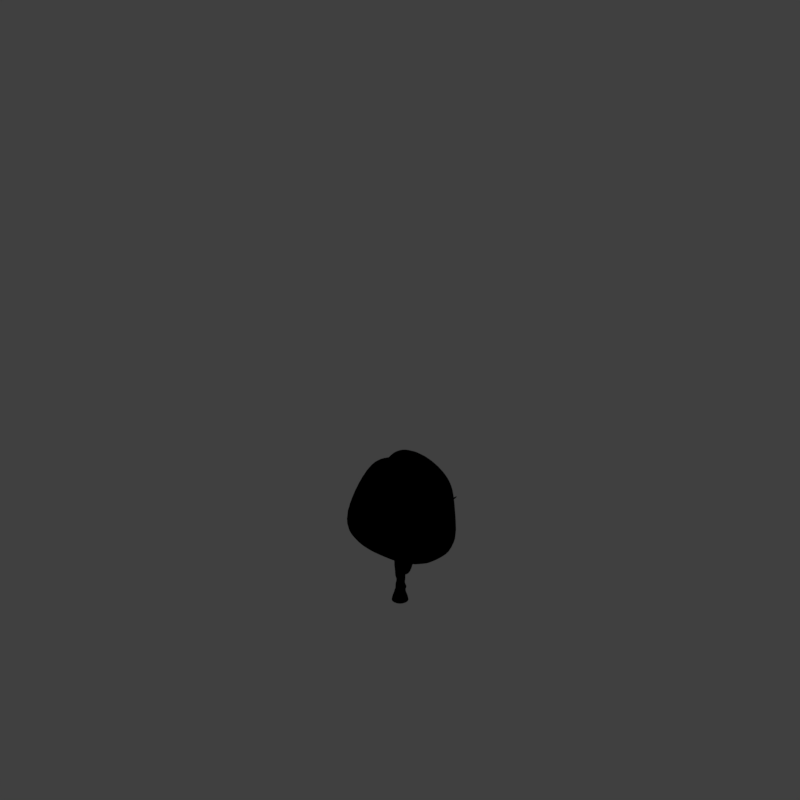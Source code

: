 # Source: twp_V001.blend  (saved by Blender 2.79.0; exported with 4.5.12 LTS)
import bpy
from mathutils import Matrix  # noqa: F401  (used for matrix-valued properties, if any)

bpy.ops.wm.read_factory_settings(use_empty=True)
scene = bpy.context.scene
scene.name = 'Scene'

# ---- collections
col_collection_1 = bpy.data.collections.new('Collection 1'); scene.collection.children.link(col_collection_1)
col_collection_11 = bpy.data.collections.new('Collection 11'); scene.collection.children.link(col_collection_11)
col_collection_11.hide_render = True
col_collection_11.hide_viewport = True

# ---- materials (node trees are filled in below, after node groups)
mat_material_001 = bpy.data.materials.new('Material.001')
mat_material_001.alpha_threshold = 0.0
mat_material_001.use_transparent_shadow = False
mat_material_001.diffuse_color = (0.04201, 0.38, 0.1497, 1.0)
mat_material_001.specular_color = (0.3368, 0.5395, 0.4044)
mat_material_001.roughness = 0.5
mat_material_001.specular_intensity = 0.794
mat_bark_001 = bpy.data.materials.new('Bark.001')
mat_bark_001.alpha_threshold = 0.0
mat_bark_001.use_transparent_shadow = False
mat_bark_001.diffuse_color = (0.1788, 0.1656, 0.2406, 1.0)
mat_bark_001.specular_color = (0.3694, 0.4471, 0.6038)
mat_bark_001.roughness = 0.5
mat_bark_001.specular_intensity = 0.2031
mat_bark_001.line_color = (0.0, 0.0, 0.0, 1.0)
mat_guide = bpy.data.materials.new('guide')
mat_guide.alpha_threshold = 0.0
mat_guide.use_transparent_shadow = False
mat_guide.diffuse_color = (1.0, 0.0, 0.004819, 1.0)
mat_guide.roughness = 0.5

# ---- material node trees

# ---- world
world_world = bpy.data.worlds.new('World'); scene.world = world_world
world_world.color = (0.05088, 0.05088, 0.05088)
world_world.use_sun_shadow = False
world_world.sun_shadow_jitter_overblur = 0.0
world_world.cycles.sampling_method = 'MANUAL'
world_world.light_settings.distance = 0.0

# ---- cameras
cam_camera = bpy.data.cameras.new('Camera')
cam_camera.type = 'ORTHO'
cam_camera.sensor_fit = 'HORIZONTAL'
cam_camera.clip_start = 220.0
cam_camera.clip_end = 340.0
cam_camera.lens = 35.0
cam_camera.sensor_width = 1.0
cam_camera.sensor_height = 18.0
cam_camera.ortho_scale = 33.94
cam_camera.shift_x = -8.625e-05
cam_camera.shift_y = 0.25
cam_camera.dof.focus_distance = 0.0
cam_camera.dof.aperture_fstop = 128.0
cam_camera.dof.aperture_blades = 6

# ---- lights
light_lightdome = bpy.data.lights.new('LightDome', 'SUN')
light_lightdome.transmission_factor = 0.0
light_lightdome.angle = 0.1993
light_lightdome.energy = 0.1
light_lightdome.shadow_buffer_clip_start = 0.5
light_lightdome.shadow_soft_size = 0.1
light_lightdome.shadow_cascade_max_distance = 1000.0
light_fillerlight = bpy.data.lights.new('FillerLight', 'SUN')
light_fillerlight.transmission_factor = 0.0
light_fillerlight.angle = 0.9273
light_fillerlight.energy = 0.5
light_fillerlight.shadow_buffer_clip_start = 0.5
light_fillerlight.shadow_soft_size = 0.5
light_fillerlight.shadow_cascade_max_distance = 1000.0
light_mainlight = bpy.data.lights.new('MainLight', 'SUN')
light_mainlight.transmission_factor = 0.0
light_mainlight.angle = 0.9273
light_mainlight.energy = 1.3
light_mainlight.shadow_buffer_clip_start = 0.5
light_mainlight.shadow_soft_size = 0.5
light_mainlight.shadow_cascade_max_distance = 1000.0

# ---- meshes
me_roundcube_002 = bpy.data.meshes.new('Roundcube.002')
me_roundcube_002.from_pydata([(0.649, 0.7427, -0.6984), (0.3299, 0.7924, -0.7795), (0.0318, 0.8708, -0.7702), (-0.3417, 0.7646, -0.7427), (0.7607, 0.8176, -0.3828), (0.409, 0.9817, -0.4309), (-0.001431, 0.9203, -0.4095), (-0.3604, 0.898, -0.4663), (0.6187, 0.6722, 0.189), (0.3579, 0.8867, 0.1112), (0.005581, 0.8719, 0.08555), (-0.2937, 0.733, 0.1072), (0.4217, 0.4803, 0.4664), (0.2696, 0.5557, 0.4443), (0.02912, 0.6368, 0.5337), (-0.1939, 0.3855, 0.4959), (-0.59, 0.6511, -0.7081), (-0.6604, 0.3209, -0.7308), (-0.6892, 0.01895, -0.7457), (-0.6303, -0.3165, -0.7863), (-0.6537, 0.7111, -0.4287), (-0.7062, 0.2727, -0.3367), (-0.729, 0.01551, -0.3538), (-0.7081, -0.2338, -0.3856), (-0.4182, 0.44, 0.1877), (-0.4202, 0.2078, 0.2015), (-0.4937, 0.02676, 0.1273), (-0.5168, -0.1925, 0.01214), (-0.2545, 0.2906, 0.497), (-0.2652, 0.171, 0.5299), (-0.311, 0.03155, 0.5056), (-0.3523, -0.1486, 0.3598), (-0.7065, -0.6959, -0.7312), (-0.1075, -0.9396, -0.8799), (-0.1306, -1.022, -0.8297), (0.28, -1.033, -0.862), (-0.5102, -0.5318, -0.3349), (-0.2901, -0.8323, -0.4044), (0.004845, -0.9864, -0.4017), (0.3226, -0.9382, -0.3832), (-0.4148, -0.4481, -0.01605), (-0.2364, -0.6541, -0.01983), (-0.003481, -0.7503, -0.01281), (0.289, -0.7867, -0.009115), (-0.3456, -0.4377, 0.2803), (-0.2219, -0.6463, 0.339), (-0.01091, -0.6597, 0.3152), (0.2987, -0.7985, 0.3109), (0.6339, -0.7663, -0.7601), (0.6618, -0.3437, -0.7856), (0.7503, 0.02261, -0.7439), (0.706, 0.3405, -0.7256), (0.6449, -0.683, -0.3371), (0.9362, -0.3253, -0.3947), (0.946, 0.02231, -0.3502), (0.9187, 0.3662, -0.3503), (0.6159, -0.6731, -0.01374), (0.8863, -0.3296, 0.01572), (0.8808, 0.03827, 0.1294), (0.7826, 0.393, 0.2072), (0.5808, -0.7115, 0.3004), (0.7439, -0.3125, 0.36), (0.6757, 0.07436, 0.4934), (0.5465, 0.3974, 0.5761), (0.2903, -0.5066, -0.9921), (-0.01125, -0.4214, -0.9982), (-0.2678, -0.513, -0.9501), (0.3519, -0.006919, -0.9434), (-7.482e-05, 0.0008377, -0.9981), (-0.3452, -0.007173, -0.9436), (0.3949, 0.4228, -0.9435), (-0.007279, 0.3909, -0.9353), (-0.3683, 0.3996, -0.9805), (0.31, 0.2339, 0.5003), (0.1819, 0.333, 0.5751), (-0.02578, 0.2901, 0.6302), (-0.05186, 0.4151, 0.5112), (-0.1944, 0.1495, 0.5937), (0.3631, 0.2645, 0.5962), (0.2077, 0.2492, 0.6933), (-0.01854, 0.1588, 0.7547), (-0.1235, 0.1387, 0.6731), (-0.1824, 0.1299, 0.6231), (0.4607, 0.05916, 0.7158), (0.1961, 0.004668, 0.9142), (2.103e-05, 0.0001577, 0.9993), (-0.1207, 0.002951, 0.9155), (-0.2171, 0.03798, 0.6962), (0.4938, -0.254, 0.6718), (0.1847, -0.2048, 0.8733), (-4.213e-05, -0.1434, 0.935), (-0.1161, -0.1285, 0.8735), (-0.2289, -0.1129, 0.6586), (0.4151, -0.5587, 0.5425), (0.2124, -0.5272, 0.6737), (-0.004354, -0.3987, 0.7042), (-0.14, -0.3992, 0.647), (-0.2793, -0.3277, 0.5626)], [], [(0, 1, 5, 4), (1, 2, 6, 5), (2, 3, 7, 6), (3, 16, 20, 7), (4, 5, 9, 8), (5, 6, 10, 9), (6, 7, 11, 10), (7, 20, 24, 11), (8, 9, 13, 12), (9, 10, 14, 13), (10, 11, 15, 14), (11, 24, 28, 15), (12, 13, 74, 73), (13, 14, 75, 74), (14, 15, 76, 75), (15, 28, 77, 76), (16, 17, 21, 20), (17, 18, 22, 21), (18, 19, 23, 22), (19, 32, 36, 23), (20, 21, 25, 24), (21, 22, 26, 25), (22, 23, 27, 26), (23, 36, 40, 27), (24, 25, 29, 28), (25, 26, 30, 29), (26, 27, 31, 30), (27, 40, 44, 31), (28, 29, 82, 77), (29, 30, 87, 82), (30, 31, 92, 87), (31, 44, 97, 92), (32, 33, 37, 36), (33, 34, 38, 37), (34, 35, 39, 38), (35, 48, 52, 39), (36, 37, 41, 40), (37, 38, 42, 41), (38, 39, 43, 42), (39, 52, 56, 43), (40, 41, 45, 44), (41, 42, 46, 45), (42, 43, 47, 46), (43, 56, 60, 47), (44, 45, 96, 97), (45, 46, 95, 96), (46, 47, 94, 95), (47, 60, 93, 94), (48, 49, 53, 52), (49, 50, 54, 53), (50, 51, 55, 54), (51, 0, 4, 55), (52, 53, 57, 56), (53, 54, 58, 57), (54, 55, 59, 58), (55, 4, 8, 59), (56, 57, 61, 60), (57, 58, 62, 61), (58, 59, 63, 62), (59, 8, 12, 63), (60, 61, 88, 93), (61, 62, 83, 88), (62, 63, 78, 83), (63, 12, 73, 78), (48, 35, 64, 49), (35, 34, 65, 64), (34, 33, 66, 65), (33, 32, 19, 66), (49, 64, 67, 50), (64, 65, 68, 67), (65, 66, 69, 68), (66, 19, 18, 69), (50, 67, 70, 51), (67, 68, 71, 70), (68, 69, 72, 71), (69, 18, 17, 72), (51, 70, 1, 0), (70, 71, 2, 1), (71, 72, 3, 2), (72, 17, 16, 3), (73, 74, 79, 78), (74, 75, 80, 79), (75, 76, 81, 80), (76, 77, 82, 81), (78, 79, 84, 83), (79, 80, 85, 84), (80, 81, 86, 85), (81, 82, 87, 86), (83, 84, 89, 88), (84, 85, 90, 89), (85, 86, 91, 90), (86, 87, 92, 91), (88, 89, 94, 93), (89, 90, 95, 94), (90, 91, 96, 95), (91, 92, 97, 96)])
me_roundcube_002.polygons.foreach_set('use_smooth', [True] * 96)
me_roundcube_002.materials.append(mat_material_001)
me_roundcube_002.use_remesh_preserve_volume = False
me_roundcube_002.use_remesh_preserve_attributes = False
me_roundcube_002.use_mirror_vertex_groups = False
me_roundcube_002.update()
me_roundcube = bpy.data.meshes.new('Roundcube')
me_roundcube.from_pydata([(0.649, 0.7427, -0.6984), (0.3299, 0.7924, -0.7795), (0.0318, 0.8708, -0.7702), (-0.3417, 0.7646, -0.7427), (0.7607, 0.8176, -0.3828), (0.409, 0.9817, -0.4309), (-0.001431, 0.9203, -0.4095), (-0.3604, 0.898, -0.4663), (0.6187, 0.6722, 0.189), (0.3579, 0.8867, 0.1112), (0.005581, 0.8719, 0.08555), (-0.2937, 0.733, 0.1072), (0.4217, 0.4803, 0.4664), (0.2696, 0.5557, 0.4443), (0.02912, 0.6368, 0.5337), (-0.1939, 0.3855, 0.4959), (-0.59, 0.6511, -0.7081), (-0.6604, 0.3209, -0.7308), (-0.6892, 0.01895, -0.7457), (-0.6303, -0.3165, -0.7863), (-0.6537, 0.7111, -0.4287), (-0.7062, 0.2727, -0.3367), (-0.729, 0.01551, -0.3538), (-0.7081, -0.2338, -0.3856), (-0.4182, 0.44, 0.1877), (-0.4202, 0.2078, 0.2015), (-0.4937, 0.02676, 0.1273), (-0.5168, -0.1925, 0.01214), (-0.2545, 0.2906, 0.497), (-0.2652, 0.171, 0.5299), (-0.311, 0.03155, 0.5056), (-0.3523, -0.1486, 0.3598), (-0.7065, -0.6959, -0.7312), (-0.1075, -0.9396, -0.8799), (-0.1306, -1.022, -0.8297), (0.28, -1.033, -0.862), (-0.5102, -0.5318, -0.3349), (-0.2901, -0.8323, -0.4044), (0.004845, -0.9864, -0.4017), (0.3226, -0.9382, -0.3832), (-0.4148, -0.4481, -0.01605), (-0.2364, -0.6541, -0.01983), (-0.003481, -0.7503, -0.01281), (0.289, -0.7867, -0.009115), (-0.3456, -0.4377, 0.2803), (-0.2219, -0.6463, 0.339), (-0.01091, -0.6597, 0.3152), (0.2987, -0.7985, 0.3109), (0.6339, -0.7663, -0.7601), (0.6618, -0.3437, -0.7856), (0.7503, 0.02261, -0.7439), (0.706, 0.3405, -0.7256), (0.6449, -0.683, -0.3371), (0.9362, -0.3253, -0.3947), (0.946, 0.02231, -0.3502), (0.9187, 0.3662, -0.3503), (0.6159, -0.6731, -0.01374), (0.8863, -0.3296, 0.01572), (0.8808, 0.03827, 0.1294), (0.7826, 0.393, 0.2072), (0.5808, -0.7115, 0.3004), (0.7439, -0.3125, 0.36), (0.6757, 0.07436, 0.4934), (0.5465, 0.3974, 0.5761), (0.2903, -0.5066, -0.9921), (-0.01125, -0.4214, -0.9982), (-0.2678, -0.513, -0.9501), (0.3519, -0.006919, -0.9434), (-7.482e-05, 0.0008377, -0.9981), (-0.3452, -0.007173, -0.9436), (0.3949, 0.4228, -0.9435), (-0.007279, 0.3909, -0.9353), (-0.3683, 0.3996, -0.9805), (0.31, 0.2339, 0.5003), (0.1819, 0.333, 0.5751), (-0.02578, 0.2901, 0.6302), (-0.05186, 0.4151, 0.5112), (-0.1944, 0.1495, 0.5937), (0.3631, 0.2645, 0.5962), (0.2077, 0.2492, 0.6933), (-0.01854, 0.1588, 0.7547), (-0.1235, 0.1387, 0.6731), (-0.1824, 0.1299, 0.6231), (0.4607, 0.05916, 0.7158), (0.1961, 0.004668, 0.9142), (2.103e-05, 0.0001577, 0.9993), (-0.1207, 0.002951, 0.9155), (-0.2171, 0.03798, 0.6962), (0.4938, -0.254, 0.6718), (0.1847, -0.2048, 0.8733), (-4.213e-05, -0.1434, 0.935), (-0.1161, -0.1285, 0.8735), (-0.2289, -0.1129, 0.6586), (0.4151, -0.5587, 0.5425), (0.2124, -0.5272, 0.6737), (-0.004354, -0.3987, 0.7042), (-0.14, -0.3992, 0.647), (-0.2793, -0.3277, 0.5626)], [], [(0, 1, 5, 4), (1, 2, 6, 5), (2, 3, 7, 6), (3, 16, 20, 7), (4, 5, 9, 8), (5, 6, 10, 9), (6, 7, 11, 10), (7, 20, 24, 11), (8, 9, 13, 12), (9, 10, 14, 13), (10, 11, 15, 14), (11, 24, 28, 15), (12, 13, 74, 73), (13, 14, 75, 74), (14, 15, 76, 75), (15, 28, 77, 76), (16, 17, 21, 20), (17, 18, 22, 21), (18, 19, 23, 22), (19, 32, 36, 23), (20, 21, 25, 24), (21, 22, 26, 25), (22, 23, 27, 26), (23, 36, 40, 27), (24, 25, 29, 28), (25, 26, 30, 29), (26, 27, 31, 30), (27, 40, 44, 31), (28, 29, 82, 77), (29, 30, 87, 82), (30, 31, 92, 87), (31, 44, 97, 92), (32, 33, 37, 36), (33, 34, 38, 37), (34, 35, 39, 38), (35, 48, 52, 39), (36, 37, 41, 40), (37, 38, 42, 41), (38, 39, 43, 42), (39, 52, 56, 43), (40, 41, 45, 44), (41, 42, 46, 45), (42, 43, 47, 46), (43, 56, 60, 47), (44, 45, 96, 97), (45, 46, 95, 96), (46, 47, 94, 95), (47, 60, 93, 94), (48, 49, 53, 52), (49, 50, 54, 53), (50, 51, 55, 54), (51, 0, 4, 55), (52, 53, 57, 56), (53, 54, 58, 57), (54, 55, 59, 58), (55, 4, 8, 59), (56, 57, 61, 60), (57, 58, 62, 61), (58, 59, 63, 62), (59, 8, 12, 63), (60, 61, 88, 93), (61, 62, 83, 88), (62, 63, 78, 83), (63, 12, 73, 78), (48, 35, 64, 49), (35, 34, 65, 64), (34, 33, 66, 65), (33, 32, 19, 66), (49, 64, 67, 50), (64, 65, 68, 67), (65, 66, 69, 68), (66, 19, 18, 69), (50, 67, 70, 51), (67, 68, 71, 70), (68, 69, 72, 71), (69, 18, 17, 72), (51, 70, 1, 0), (70, 71, 2, 1), (71, 72, 3, 2), (72, 17, 16, 3), (73, 74, 79, 78), (74, 75, 80, 79), (75, 76, 81, 80), (76, 77, 82, 81), (78, 79, 84, 83), (79, 80, 85, 84), (80, 81, 86, 85), (81, 82, 87, 86), (83, 84, 89, 88), (84, 85, 90, 89), (85, 86, 91, 90), (86, 87, 92, 91), (88, 89, 94, 93), (89, 90, 95, 94), (90, 91, 96, 95), (91, 92, 97, 96)])
me_roundcube.use_remesh_preserve_volume = False
me_roundcube.use_remesh_preserve_attributes = False
me_roundcube.use_mirror_vertex_groups = False
me_roundcube.update()
me_cube_002 = bpy.data.meshes.new('Cube.002')
me_cube_002.from_pydata([(-0.229, -0.6215, -0.1239), (-0.2296, 0.3212, -0.1341), (0.7033, -0.6169, -0.04538), (0.7069, 0.3184, -0.05066), (-0.271, -0.1648, 1.608), (-0.2709, 0.1648, 1.608), (0.05745, 0.1645, 1.628), (0.05745, -0.1645, 1.628), (-0.3004, -0.1385, 3.02), (-0.3004, 0.1385, 3.02), (-0.09582, 0.1365, 3.145), (-0.09582, -0.1365, 3.145), (-0.8126, -0.1186, 4.4), (-0.8126, 0.1186, 4.4), (-0.6863, 0.1255, 4.562), (-0.6863, -0.1255, 4.562), (0.03321, 0.1333, 2.984), (0.03321, -0.1333, 2.984), (-0.2375, -0.1429, 2.842), (-0.2375, 0.1429, 2.842), (0.2097, 0.1369, 3.584), (0.2097, -0.1369, 3.584), (0.3753, 0.1375, 3.467), (0.3753, -0.1375, 3.467), (-1.204, -0.06458, 4.754), (-1.204, 0.06458, 4.754), (-1.126, 0.04616, 4.836), (-1.126, -0.04616, 4.836), (-0.8372, -0.1058, 4.68), (-0.943, -0.1033, 4.513), (-0.943, 0.1033, 4.513), (-0.8372, 0.1058, 4.68), (-0.3307, 0.1396, 5.013), (-0.3307, -0.1396, 5.013), (-0.4535, 0.1325, 5.107), (-0.4535, -0.1325, 5.107), (-0.1795, 0.1382, 5.747), (-0.1795, -0.1382, 5.747), (-0.3284, 0.1337, 5.772), (-0.3284, -0.1337, 5.772), (-0.606, -0.1324, 4.82), (-0.7394, -0.1185, 4.935), (-0.7394, 0.1185, 4.935), (-0.606, 0.1324, 4.82), (-1.97, -0.07994, 5.622), (-1.97, 0.07994, 5.622), (-1.848, 0.07656, 5.72), (-1.848, -0.07656, 5.72), (-0.3011, 0.2561, 0.6346), (0.2033, 0.2611, 0.6865), (0.2038, -0.2527, 0.7004), (-0.3053, -0.2498, 0.6442), (0.08465, 0.1324, 3.041), (0.08465, -0.1324, 3.041), (-0.0936, -0.1196, 3.223), (-0.0936, 0.1196, 3.223)], [], [(3, 2, 0, 1), (53, 52, 22, 23), (49, 48, 5, 6), (50, 49, 6, 7), (48, 51, 4, 5), (51, 50, 7, 4), (9, 8, 12, 13), (19, 18, 8, 9), (18, 17, 11, 8), (16, 19, 9, 10), (29, 28, 27, 24), (8, 11, 15, 12), (10, 9, 13, 14), (11, 10, 14, 15), (6, 5, 19, 16), (4, 7, 17, 18), (5, 4, 18, 19), (7, 6, 16, 17), (23, 22, 20, 21), (54, 53, 23, 21), (52, 55, 20, 22), (55, 54, 21, 20), (27, 26, 46, 47), (31, 30, 25, 26), (28, 31, 26, 27), (30, 29, 24, 25), (13, 12, 29, 30), (41, 40, 33, 35), (14, 13, 30, 31), (12, 15, 28, 29), (34, 35, 39, 38), (42, 41, 35, 34), (40, 43, 32, 33), (43, 42, 34, 32), (37, 36, 38, 39), (32, 34, 38, 36), (35, 33, 37, 39), (33, 32, 36, 37), (14, 31, 42, 43), (15, 14, 43, 40), (31, 28, 41, 42), (28, 15, 40, 41), (46, 45, 44, 47), (25, 24, 44, 45), (24, 27, 47, 44), (26, 25, 45, 46), (0, 2, 50, 51), (1, 0, 51, 48), (2, 3, 49, 50), (3, 1, 48, 49), (10, 11, 54, 55), (16, 10, 55, 52), (11, 17, 53, 54), (17, 16, 52, 53)])
me_cube_002.polygons.foreach_set('use_smooth', [True] * 54)
_uv = me_cube_002.uv_layers.new(name='UVMap')
_uv.uv.foreach_set('vector', [0.09639, 0.2268, 0.06652, 0.2451, 0.1297, 0.2519, 0.1611, 0.2344, 0.1242, 0.5025, 0.1295, 0.5011, 0.1077, 0.5321, 0.1012, 0.5336, 0.1308, 0.2922, 0.1611, 0.2951, 0.1533, 0.3771, 0.1373, 0.3763, 0.1159, 0.2998, 0.1308, 0.2922, 0.1373, 0.3763, 0.1294, 0.3795, 0.1611, 0.2951, 0.1459, 0.3025, 0.1452, 0.3803, 0.1533, 0.3771, 0.1459, 0.3025, 0.1159, 0.2998, 0.1294, 0.3795, 0.1452, 0.3803, 0.152, 0.4996, 0.1462, 0.5011, 0.1848, 0.6231, 0.1889, 0.6226, 0.1476, 0.4828, 0.1416, 0.4845, 0.1462, 0.5011, 0.152, 0.4996, 0.1416, 0.4845, 0.129, 0.496, 0.1354, 0.5066, 0.1462, 0.5011, 0.1341, 0.4946, 0.1476, 0.4828, 0.152, 0.4996, 0.1397, 0.5054, 0.195, 0.634, 0.1889, 0.6415, 0.2168, 0.6542, 0.2166, 0.6554, 0.1462, 0.5011, 0.1354, 0.5066, 0.1821, 0.6341, 0.1848, 0.6231, 0.1397, 0.5054, 0.152, 0.4996, 0.1889, 0.6226, 0.1865, 0.6336, 0.1354, 0.5066, 0.1397, 0.5054, 0.1865, 0.6336, 0.1821, 0.6341, 0.1373, 0.3763, 0.1533, 0.3771, 0.1476, 0.4828, 0.1341, 0.4946, 0.1452, 0.3803, 0.1294, 0.3795, 0.129, 0.496, 0.1416, 0.4845, 0.1533, 0.3771, 0.1452, 0.3803, 0.1416, 0.4845, 0.1476, 0.4828, 0.1294, 0.3795, 0.1373, 0.3763, 0.1341, 0.4946, 0.129, 0.496, 0.1012, 0.5336, 0.1077, 0.5321, 0.1145, 0.5379, 0.1079, 0.5394, 0.1306, 0.5123, 0.1242, 0.5025, 0.1012, 0.5336, 0.1079, 0.5394, 0.1295, 0.5011, 0.1353, 0.5111, 0.1145, 0.5379, 0.1077, 0.5321, 0.1353, 0.5111, 0.1306, 0.5123, 0.1079, 0.5394, 0.1145, 0.5379, 0.2168, 0.6542, 0.2161, 0.6543, 0.268, 0.73, 0.2656, 0.73, 0.1915, 0.6412, 0.1983, 0.6337, 0.2163, 0.6555, 0.2161, 0.6543, 0.1889, 0.6415, 0.1915, 0.6412, 0.2161, 0.6543, 0.2168, 0.6542, 0.1983, 0.6337, 0.195, 0.634, 0.2166, 0.6554, 0.2163, 0.6555, 0.1889, 0.6226, 0.1848, 0.6231, 0.195, 0.634, 0.1983, 0.6337, 0.1774, 0.6633, 0.1743, 0.6597, 0.1528, 0.6765, 0.1548, 0.6791, 0.1865, 0.6336, 0.1889, 0.6226, 0.1983, 0.6337, 0.1915, 0.6412, 0.1848, 0.6231, 0.1821, 0.6341, 0.1889, 0.6415, 0.195, 0.634, 0.1603, 0.6788, 0.1548, 0.6791, 0.1432, 0.7359, 0.1502, 0.7359, 0.1826, 0.6629, 0.1774, 0.6633, 0.1548, 0.6791, 0.1603, 0.6788, 0.1743, 0.6597, 0.1792, 0.6593, 0.1593, 0.6761, 0.1528, 0.6765, 0.1792, 0.6593, 0.1826, 0.6629, 0.1603, 0.6788, 0.1593, 0.6761, 0.1394, 0.735, 0.1462, 0.735, 0.1502, 0.7359, 0.1432, 0.7359, 0.1593, 0.6761, 0.1603, 0.6788, 0.1502, 0.7359, 0.1462, 0.735, 0.1548, 0.6791, 0.1528, 0.6765, 0.1394, 0.735, 0.1432, 0.7359, 0.1528, 0.6765, 0.1593, 0.6761, 0.1462, 0.735, 0.1394, 0.735, 0.1865, 0.6336, 0.1915, 0.6412, 0.1826, 0.6629, 0.1792, 0.6593, 0.1821, 0.6341, 0.1865, 0.6336, 0.1792, 0.6593, 0.1743, 0.6597, 0.1915, 0.6412, 0.1889, 0.6415, 0.1774, 0.6633, 0.1826, 0.6629, 0.1889, 0.6415, 0.1821, 0.6341, 0.1743, 0.6597, 0.1774, 0.6633, 0.268, 0.73, 0.2711, 0.727, 0.2687, 0.727, 0.2656, 0.73, 0.2163, 0.6555, 0.2166, 0.6554, 0.2687, 0.727, 0.2711, 0.727, 0.2166, 0.6554, 0.2168, 0.6542, 0.2656, 0.73, 0.2687, 0.727, 0.2161, 0.6543, 0.2163, 0.6555, 0.2711, 0.727, 0.268, 0.73, 0.1297, 0.2519, 0.06652, 0.2451, 0.1159, 0.2998, 0.1459, 0.3025, 0.1611, 0.2344, 0.1297, 0.2519, 0.1459, 0.3025, 0.1611, 0.2951, 0.06652, 0.2451, 0.09639, 0.2268, 0.1308, 0.2922, 0.1159, 0.2998, 0.09639, 0.2268, 0.1611, 0.2344, 0.1611, 0.2951, 0.1308, 0.2922, 0.1397, 0.5054, 0.1354, 0.5066, 0.1306, 0.5123, 0.1353, 0.5111, 0.1341, 0.4946, 0.1397, 0.5054, 0.1353, 0.5111, 0.1295, 0.5011, 0.1354, 0.5066, 0.129, 0.496, 0.1242, 0.5025, 0.1306, 0.5123, 0.129, 0.496, 0.1341, 0.4946, 0.1295, 0.5011, 0.1242, 0.5025])
me_cube_002.materials.append(mat_bark_001)
me_cube_002.use_remesh_preserve_volume = False
me_cube_002.use_remesh_preserve_attributes = False
me_cube_002.use_mirror_vertex_groups = False
me_cube_002.update()
me_cube_003 = bpy.data.meshes.new('Cube.003')
me_cube_003.from_pydata([(-0.5004, -0.5026, -0.07573), (-0.5197, 0.4868, -0.05743), (0.4789, -0.5281, 0.03968), (0.4597, 0.4867, 0.1421), (-0.2589, -0.2307, 1.187), (-0.3057, 0.1824, 1.174), (0.1013, 0.2272, 1.224), (0.1458, -0.1804, 1.237), (-0.04258, 0.2076, 2.153), (0.008052, -0.1348, 2.198), (-0.3226, -0.2304, 2.023), (-0.416, 0.1518, 1.995), (-2.937, -0.2078, 5.538), (-3.008, 0.1311, 5.498), (-2.619, -0.1281, 5.657), (-2.69, 0.2123, 5.618), (-2.225, 0.2406, 4.493), (-2.551, 0.1407, 4.307), (-2.48, -0.231, 4.356), (-2.145, -0.1503, 4.546), (-1.534, -0.2329, 3.186), (-1.594, 0.1387, 3.118), (-1.257, -0.148, 3.45), (-1.322, 0.2403, 3.378), (-0.1377, -0.129, 2.453), (-0.3992, 0.1811, 2.276), (-0.3059, -0.2241, 2.338), (-0.1886, 0.2102, 2.394), (0.178, -0.0848, -0.6212), (0.1625, 0.8931, -0.5508), (1.111, 0.8644, -0.4433), (1.132, -0.09328, -0.4594), (-0.7003, -0.2621, 2.142), (-0.7517, -0.06127, 2.111), (-0.7279, -0.03653, 2.323), (-0.6701, -0.2341, 2.351)], [], [(3, 2, 31, 30), (3, 1, 5, 6), (2, 3, 6, 7), (1, 0, 4, 5), (0, 2, 7, 4), (7, 6, 8, 9), (6, 5, 11, 8), (4, 7, 9, 10), (5, 4, 10, 11), (18, 19, 14, 12), (19, 16, 15, 14), (17, 18, 12, 13), (12, 14, 15, 13), (21, 20, 18, 17), (22, 23, 16, 19), (20, 22, 19, 18), (16, 17, 13, 15), (25, 26, 20, 21), (27, 25, 21, 23), (26, 24, 22, 20), (23, 21, 17, 16), (8, 11, 25, 27), (10, 9, 24, 26), (25, 11, 33, 34), (24, 27, 23, 22), (9, 8, 27, 24), (30, 31, 28, 29), (0, 1, 29, 28), (2, 0, 28, 31), (1, 3, 30, 29), (33, 32, 35, 34), (26, 25, 34, 35), (11, 10, 32, 33), (10, 26, 35, 32)])
me_cube_003.polygons.foreach_set('use_smooth', [True] * 34)
_uv = me_cube_003.uv_layers.new(name='UVMap')
_uv.uv.foreach_set('vector', [0.4004, 0.1675, 0.3413, 0.1552, 0.3953, 0.09385, 0.4534, 0.1075, 0.4004, 0.1675, 0.3552, 0.2005, 0.367, 0.283, 0.3801, 0.2772, 0.3413, 0.1552, 0.4004, 0.1675, 0.3801, 0.2772, 0.3676, 0.2748, 0.3552, 0.2005, 0.2969, 0.1893, 0.3545, 0.2806, 0.367, 0.283, 0.2969, 0.1893, 0.3413, 0.1552, 0.3676, 0.2748, 0.3545, 0.2806, 0.3676, 0.2748, 0.3801, 0.2772, 0.3896, 0.3646, 0.3814, 0.3654, 0.3801, 0.2772, 0.367, 0.283, 0.3749, 0.3651, 0.3896, 0.3646, 0.3545, 0.2806, 0.3676, 0.2748, 0.3814, 0.3654, 0.3676, 0.365, 0.367, 0.283, 0.3545, 0.2806, 0.3676, 0.365, 0.3749, 0.3651, 0.2912, 0.6568, 0.303, 0.6596, 0.2988, 0.7733, 0.2868, 0.772, 0.303, 0.6596, 0.3131, 0.6585, 0.3089, 0.772, 0.2988, 0.7733, 0.3012, 0.6557, 0.2912, 0.6568, 0.2868, 0.772, 0.2969, 0.7707, 0.2868, 0.772, 0.2988, 0.7733, 0.3089, 0.772, 0.2969, 0.7707, 0.3313, 0.5177, 0.3211, 0.5187, 0.2912, 0.6568, 0.3012, 0.6557, 0.3326, 0.5244, 0.3428, 0.5233, 0.3131, 0.6585, 0.303, 0.6596, 0.3211, 0.5187, 0.3326, 0.5244, 0.303, 0.6596, 0.2912, 0.6568, 0.3131, 0.6585, 0.3012, 0.6557, 0.2969, 0.7707, 0.3089, 0.772, 0.3795, 0.3875, 0.3732, 0.3874, 0.3211, 0.5187, 0.3313, 0.5177, 0.3866, 0.3892, 0.3795, 0.3875, 0.3313, 0.5177, 0.3428, 0.5233, 0.3732, 0.3874, 0.3785, 0.3901, 0.3326, 0.5244, 0.3211, 0.5187, 0.3428, 0.5233, 0.3313, 0.5177, 0.3012, 0.6557, 0.3131, 0.6585, 0.3896, 0.3646, 0.3749, 0.3651, 0.3795, 0.3875, 0.3866, 0.3892, 0.3676, 0.365, 0.3814, 0.3654, 0.3785, 0.3901, 0.3732, 0.3874, 0.3795, 0.3875, 0.3749, 0.3651, 0.3484, 0.3893, 0.3502, 0.3937, 0.3785, 0.3901, 0.3866, 0.3892, 0.3428, 0.5233, 0.3326, 0.5244, 0.3814, 0.3654, 0.3896, 0.3646, 0.3866, 0.3892, 0.3785, 0.3901, 0.4534, 0.1075, 0.3953, 0.09385, 0.3492, 0.1301, 0.4064, 0.1425, 0.2969, 0.1893, 0.3552, 0.2005, 0.4064, 0.1425, 0.3492, 0.1301, 0.3413, 0.1552, 0.2969, 0.1893, 0.3492, 0.1301, 0.3953, 0.09385, 0.3552, 0.2005, 0.4004, 0.1675, 0.4534, 0.1075, 0.4064, 0.1425, 0.3484, 0.3893, 0.3466, 0.3893, 0.3487, 0.3938, 0.3502, 0.3937, 0.3732, 0.3874, 0.3795, 0.3875, 0.3502, 0.3937, 0.3487, 0.3938, 0.3749, 0.3651, 0.3676, 0.365, 0.3466, 0.3893, 0.3484, 0.3893, 0.3676, 0.365, 0.3732, 0.3874, 0.3487, 0.3938, 0.3466, 0.3893])
me_cube_003.materials.append(mat_bark_001)
me_cube_003.use_remesh_preserve_volume = False
me_cube_003.use_remesh_preserve_attributes = False
me_cube_003.use_mirror_vertex_groups = False
me_cube_003.update()
me_plane_001 = bpy.data.meshes.new('Plane.001')
me_plane_001.from_pydata([(-2.0, -2.0, 0.0), (2.0, -2.0, 0.0), (-2.0, 2.0, 0.0), (2.0, 2.0, 0.0), (-1.864, 1.864, 0.0), (-1.864, -1.864, 0.0), (1.864, -1.864, 0.0), (1.864, 1.864, 0.0)], [], [(5, 4, 2, 0), (6, 5, 0, 1), (7, 6, 1, 3), (4, 7, 3, 2)])
me_plane_001.materials.append(mat_guide)
me_plane_001.use_remesh_preserve_volume = False
me_plane_001.use_remesh_preserve_attributes = False
me_plane_001.use_mirror_vertex_groups = False
me_plane_001.update()
me_cube_001 = bpy.data.meshes.new('Cube.001')
me_cube_001.from_pydata([(-2.0, -2.0, 0.0), (-2.0, -2.0, 1.633), (-2.0, 2.0, 0.0), (-2.0, 2.0, 1.633), (2.0, -2.0, 0.0), (2.0, -2.0, 1.633), (2.0, 2.0, 0.0), (2.0, 2.0, 1.633)], [], [(0, 1, 3, 2), (2, 3, 7, 6), (6, 7, 5, 4), (4, 5, 1, 0), (2, 6, 4, 0), (7, 3, 1, 5)])
me_cube_001.use_remesh_preserve_volume = False
me_cube_001.use_remesh_preserve_attributes = False
me_cube_001.use_mirror_vertex_groups = False
me_cube_001.update()
me_cube_004 = bpy.data.meshes.new('Cube.004')
me_cube_004.from_pydata([(1.0, -1.0, -0.4186), (-1.0, -1.0, 3.121), (-1.0, 1.0, 3.121), (1.0, -1.0, 3.121), (-1.0, 0.0, -0.997), (1.0, 1.0, 3.121), (-1.0, -1.0, 0.0), (-1.0, 0.0, 3.121), (-1.0, 1.0, 0.0), (-5.96e-08, 1.0, -0.997), (0.0, 1.0, 3.121), (1.0, 1.0, 0.0), (1.0, 0.0, -0.997), (1.0, 0.0, 3.121), (1.0, -1.0, 0.0), (-5.96e-08, -1.0, -0.997), (0.0, -1.0, 3.121), (0.0, 0.0, 3.121), (0.0, 0.0, -0.997), (0.0, -1.0, 0.0), (1.0, 0.0, 0.0), (0.0, 1.0, 0.0), (-1.0, 0.0, 0.0), (-1.0, -1.0, -0.4197), (-1.0, 1.0, -0.4197), (1.0, 1.0, -0.4197)], [], [(22, 7, 2, 8), (21, 10, 5, 11), (20, 13, 3, 14), (19, 16, 1, 6), (18, 12, 15), (17, 7, 1, 16), (13, 17, 16, 3), (5, 10, 17, 13), (10, 2, 7, 17), (4, 18, 15), (9, 12, 18), (15, 19, 6, 23), (14, 3, 16, 19), (4, 9, 18), (11, 5, 13, 20), (9, 21, 11, 25), (8, 2, 10, 21), (4, 22, 8, 24), (15, 0, 14, 19), (6, 1, 7, 22), (4, 23, 6, 22), (12, 25, 11, 20), (0, 12, 20, 14), (9, 24, 8, 21), (25, 12, 9), (0, 15, 12), (15, 23, 4), (4, 24, 9)])
me_cube_004.use_remesh_preserve_volume = False
me_cube_004.use_remesh_preserve_attributes = False
me_cube_004.use_mirror_vertex_groups = False
me_cube_004.update()
me_cube_006 = bpy.data.meshes.new('Cube.006')
me_cube_006.from_pydata([(-0.6762, -0.674, 0.00036), (-0.3589, -0.3271, 1.492), (-0.6749, 0.6739, 0.0005646), (-0.3426, 0.3729, 1.452), (0.6763, -0.6771, -0.0007517), (0.3672, -0.3338, 1.471), (0.6751, 0.6771, -0.0006019), (0.3429, 0.3728, 1.439), (-0.4549, -0.4407, 0.8532), (-0.4386, 0.448, 0.8826), (0.4389, 0.4487, 0.8898), (0.4553, -0.4419, 0.8684), (-0.6154, 0.6139, 0.3768), (0.6168, 0.6204, 0.3752), (0.6192, -0.6206, 0.3752), (-0.6181, -0.6144, 0.3767), (-0.411, -0.4012, 2.095), (-0.4044, 0.4013, 2.078), (0.4092, -0.4118, 2.099), (0.4012, 0.4106, 2.075), (-0.3895, -0.4005, 3.807), (-0.3885, 0.3849, 3.806), (0.3976, -0.401, 3.808), (0.3966, 0.3856, 3.807), (-0.4735, -0.4675, 0.6857), (-0.4707, 0.4686, 0.6859), (0.4693, 0.4752, 0.6858), (0.4718, -0.4739, 0.6857), (-0.4484, -0.4905, 1.009), (-0.4984, -0.6311, 1.26), (-0.5189, 0.2946, 1.252), (-0.4552, 0.3123, 1.059), (0.4415, 0.2985, 1.235), (0.3659, 0.3173, 1.075), (0.4198, -0.6348, 1.255), (0.3635, -0.4996, 1.018), (-0.2699, -0.4176, 1.795), (-0.2838, 0.2727, 1.793), (0.3962, -0.4067, 1.799), (0.409, 0.2608, 1.799), (0.4829, -0.4897, 2.71), (0.3513, -0.3524, 2.923), (-0.3216, -0.3497, 2.926), (-0.4582, -0.4862, 2.705), (-0.4595, 0.4532, 2.707), (-0.3161, 0.3146, 2.931), (0.346, 0.3174, 2.929), (0.4839, 0.4563, 2.713), (-0.3711, -0.4345, 2.508), (0.5058, 0.4434, 2.51), (0.5082, -0.4252, 2.508), (-0.3684, 0.4522, 2.51), (0.3902, -0.4254, 3.136), (-0.3061, 0.2705, 3.141), (-0.3002, -0.4283, 3.137), (0.396, 0.2675, 3.139)], [], [(29, 1, 3, 30), (30, 3, 7, 32), (32, 7, 5, 34), (34, 5, 1, 29), (2, 6, 4, 0), (37, 36, 16, 17), (27, 11, 8, 24), (26, 10, 11, 27), (25, 9, 10, 26), (24, 8, 9, 25), (0, 15, 12, 2), (2, 12, 13, 6), (6, 13, 14, 4), (4, 14, 15, 0), (54, 52, 22, 20), (36, 38, 18, 16), (39, 37, 17, 19), (38, 39, 19, 18), (23, 21, 20, 22), (55, 53, 21, 23), (52, 55, 23, 22), (53, 54, 20, 21), (15, 24, 25, 12), (12, 25, 26, 13), (13, 26, 27, 14), (14, 27, 24, 15), (11, 35, 28, 8), (35, 34, 29, 28), (10, 33, 35, 11), (33, 32, 34, 35), (9, 31, 33, 10), (31, 30, 32, 33), (8, 28, 31, 9), (28, 29, 30, 31), (5, 7, 39, 38), (7, 3, 37, 39), (1, 5, 38, 36), (3, 1, 36, 37), (51, 48, 43, 44), (44, 43, 42, 45), (50, 49, 47, 40), (40, 47, 46, 41), (49, 51, 44, 47), (47, 44, 45, 46), (48, 50, 40, 43), (43, 40, 41, 42), (16, 18, 50, 48), (19, 17, 51, 49), (18, 19, 49, 50), (17, 16, 48, 51), (45, 42, 54, 53), (41, 46, 55, 52), (46, 45, 53, 55), (42, 41, 52, 54)])
me_cube_006.polygons.foreach_set('use_smooth', [True] * 54)
_k = {(0, 2): 1.0, (2, 6): 1.0, (4, 6): 1.0, (0, 4): 1.0}
me_cube_006.attributes.new('crease_edge', 'FLOAT', 'EDGE').data.foreach_set('value', [_k.get((min(e.vertices), max(e.vertices)), 0.0) for e in me_cube_006.edges])
_uv = me_cube_006.uv_layers.new(name='UVMap')
_uv.uv.foreach_set('vector', [0.247, 0.2436, 0.2495, 0.2941, 0.1403, 0.2844, 0.1433, 0.2413, 0.1433, 0.2413, 0.1403, 0.2844, 0.03353, 0.2914, 0.05132, 0.2461, 0.47, 0.2544, 0.4785, 0.3009, 0.3638, 0.3079, 0.3623, 0.2505, 0.3623, 0.2505, 0.3638, 0.3079, 0.2495, 0.2941, 0.247, 0.2436, 0.6531, 9.955e-05, 0.6531, 0.1272, 0.526, 0.1272, 0.526, 9.528e-05, 0.1395, 0.3678, 0.2571, 0.3724, 0.2426, 0.4211, 0.1367, 0.4241, 0.3726, 0.08654, 0.3715, 0.1386, 0.2532, 0.1431, 0.2508, 0.0972, 0.4993, 0.1076, 0.506, 0.1569, 0.3715, 0.1386, 0.3726, 0.08654, 0.1345, 0.1099, 0.1357, 0.1511, 0.007708, 0.1607, 0.01833, 0.108, 0.2508, 0.0972, 0.2532, 0.1431, 0.1357, 0.1511, 0.1345, 0.1099, 0.2473, 0.0119, 0.2494, 0.05019, 0.132, 0.05691, 0.1309, 0.02307, 0.1309, 0.02307, 0.132, 0.05691, 9.528e-05, 0.06521, 0.01212, 0.02082, 0.5128, 0.001304, 0.5258, 0.04578, 0.3741, 0.04431, 0.3725, 9.528e-05, 0.3725, 9.528e-05, 0.3741, 0.04431, 0.2494, 0.05019, 0.2473, 0.0119, 0.224, 0.7404, 0.3241, 0.7539, 0.2968, 0.9823, 0.1953, 0.9725, 0.2571, 0.3724, 0.3594, 0.3794, 0.3572, 0.4315, 0.2426, 0.4211, 0.02154, 0.364, 0.1395, 0.3678, 0.1367, 0.4241, 0.02897, 0.4148, 0.3594, 0.3794, 0.4663, 0.3855, 0.4766, 0.4403, 0.3572, 0.4315, 0.6267, 0.1273, 0.6267, 0.2281, 0.526, 0.2281, 0.526, 0.1273, 0.009226, 0.7204, 0.118, 0.7272, 0.09767, 0.9676, 9.531e-05, 0.9587, 0.3241, 0.7539, 0.4284, 0.7624, 0.3957, 0.9999, 0.2968, 0.9823, 0.118, 0.7272, 0.224, 0.7404, 0.1953, 0.9725, 0.09767, 0.9676, 0.2494, 0.05019, 0.2508, 0.0972, 0.1345, 0.1099, 0.132, 0.05691, 0.132, 0.05691, 0.1345, 0.1099, 0.01833, 0.108, 9.528e-05, 0.06521, 0.5258, 0.04578, 0.4993, 0.1076, 0.3726, 0.08654, 0.3741, 0.04431, 0.3741, 0.04431, 0.3726, 0.08654, 0.2508, 0.0972, 0.2494, 0.05019, 0.3715, 0.1386, 0.3649, 0.1991, 0.2494, 0.1943, 0.2532, 0.1431, 0.3649, 0.1991, 0.3623, 0.2505, 0.247, 0.2436, 0.2494, 0.1943, 0.506, 0.1569, 0.4777, 0.21, 0.3649, 0.1991, 0.3715, 0.1386, 0.4777, 0.21, 0.47, 0.2544, 0.3623, 0.2505, 0.3649, 0.1991, 0.1357, 0.1511, 0.1419, 0.1936, 0.04524, 0.2077, 0.007708, 0.1607, 0.1419, 0.1936, 0.1433, 0.2413, 0.05132, 0.2461, 0.04524, 0.2077, 0.2532, 0.1431, 0.2494, 0.1943, 0.1419, 0.1936, 0.1357, 0.1511, 0.2494, 0.1943, 0.247, 0.2436, 0.1433, 0.2413, 0.1419, 0.1936, 0.3638, 0.3079, 0.4785, 0.3009, 0.4663, 0.3855, 0.3594, 0.3794, 0.03353, 0.2914, 0.1403, 0.2844, 0.1395, 0.3678, 0.02154, 0.364, 0.2495, 0.2941, 0.3638, 0.3079, 0.3594, 0.3794, 0.2571, 0.3724, 0.1403, 0.2844, 0.2495, 0.2941, 0.2571, 0.3724, 0.1395, 0.3678, 0.1269, 0.4895, 0.2417, 0.4956, 0.2337, 0.5693, 0.1286, 0.5587, 0.1286, 0.5587, 0.2337, 0.5693, 0.226, 0.6517, 0.1231, 0.6389, 0.3576, 0.5032, 0.4708, 0.5146, 0.4572, 0.5887, 0.3443, 0.575, 0.3443, 0.575, 0.4572, 0.5887, 0.445, 0.6736, 0.3365, 0.6634, 0.01775, 0.4826, 0.1269, 0.4895, 0.1286, 0.5587, 0.02396, 0.5521, 0.02396, 0.5521, 0.1286, 0.5587, 0.1231, 0.6389, 0.02248, 0.6343, 0.2417, 0.4956, 0.3576, 0.5032, 0.3443, 0.575, 0.2337, 0.5693, 0.2337, 0.5693, 0.3443, 0.575, 0.3365, 0.6634, 0.226, 0.6517, 0.2426, 0.4211, 0.3572, 0.4315, 0.3576, 0.5032, 0.2417, 0.4956, 0.02897, 0.4148, 0.1367, 0.4241, 0.1269, 0.4895, 0.01775, 0.4826, 0.3572, 0.4315, 0.4766, 0.4403, 0.4708, 0.5146, 0.3576, 0.5032, 0.1367, 0.4241, 0.2426, 0.4211, 0.2417, 0.4956, 0.1269, 0.4895, 0.1231, 0.6389, 0.226, 0.6517, 0.224, 0.7404, 0.118, 0.7272, 0.3365, 0.6634, 0.445, 0.6736, 0.4284, 0.7624, 0.3241, 0.7539, 0.02248, 0.6343, 0.1231, 0.6389, 0.118, 0.7272, 0.009226, 0.7204, 0.226, 0.6517, 0.3365, 0.6634, 0.3241, 0.7539, 0.224, 0.7404])
me_cube_006.materials.append(mat_bark_001)
me_cube_006.use_remesh_preserve_volume = False
me_cube_006.use_remesh_preserve_attributes = False
me_cube_006.use_mirror_vertex_groups = False
me_cube_006.update()
me_cube_000 = bpy.data.meshes.new('Cube.000')
me_cube_000.from_pydata([(-3.301, -3.629, 2.427), (-2.239, -3.542, -3.413), (2.059, -2.806, 3.343), (3.124, -2.659, -2.318), (-3.147, 2.582, 1.019), (-2.394, 2.33, -2.359), (0.8742, 3.46, -1.76), (0.2473, 3.764, 1.682), (-1.148, 8.59, -0.5144), (-1.237, 8.566, -0.0158), (-1.691, 8.083, -0.08389), (-1.593, 8.109, -0.6306), (-2.893, 1.243, -2.557), (2.558, 3.043, -1.908), (1.757, 3.194, 2.108), (-3.602, 1.398, 1.372), (-0.9261, 6.349, -0.6331), (-0.6147, 5.383, -0.335), (-1.693, 6.011, -1.854), (-1.793, 4.968, -2.162), (-0.3331, 5.318, -1.883), (-0.7403, 6.323, -1.656), (-2.128, 5.02, -0.6238), (-1.91, 6.03, -0.8115), (-0.3072, 5.065, 0.9996), (-2.034, 4.368, -1.668), (0.1048, 4.942, -1.264), (-2.526, 4.469, 0.5736), (-0.8515, 6.942, -0.6792), (-1.85, 6.591, 0.05256), (-1.011, 6.954, 0.2009), (-1.666, 6.584, -0.8546)], [], [(3, 2, 0, 1), (13, 12, 5, 6), (14, 13, 6, 7), (12, 15, 4, 5), (15, 14, 7, 4), (28, 31, 11, 8), (29, 30, 9, 10), (31, 29, 10, 11), (30, 28, 8, 9), (0, 2, 14, 15), (1, 0, 15, 12), (2, 3, 13, 14), (3, 1, 12, 13), (11, 10, 9, 8), (24, 26, 20, 17), (17, 20, 21, 16), (25, 27, 22, 19), (19, 22, 23, 18), (27, 24, 17, 22), (22, 17, 16, 23), (26, 25, 19, 20), (20, 19, 18, 21), (6, 5, 25, 26), (4, 7, 24, 27), (5, 4, 27, 25), (7, 6, 26, 24), (16, 21, 28, 30), (18, 23, 29, 31), (23, 16, 30, 29), (21, 18, 31, 28)])
me_cube_000.polygons.foreach_set('use_smooth', [True] * 30)
_uv = me_cube_000.uv_layers.new(name='UVMap')
_uv.uv.foreach_set('vector', [0.09639, 0.2268, 0.06652, 0.2451, 0.1297, 0.2519, 0.1611, 0.2344, 0.1308, 0.2922, 0.1611, 0.2951, 0.1533, 0.3771, 0.1373, 0.3763, 0.1159, 0.2998, 0.1308, 0.2922, 0.1373, 0.3763, 0.1294, 0.3795, 0.1611, 0.2951, 0.1459, 0.3025, 0.1452, 0.3803, 0.1533, 0.3771, 0.1459, 0.3025, 0.1159, 0.2998, 0.1294, 0.3795, 0.1452, 0.3803, 0.1346, 0.4749, 0.1486, 0.4651, 0.1476, 0.4828, 0.1341, 0.4946, 0.1422, 0.4671, 0.1291, 0.4766, 0.129, 0.496, 0.1416, 0.4845, 0.1486, 0.4651, 0.1422, 0.4671, 0.1416, 0.4845, 0.1476, 0.4828, 0.1291, 0.4766, 0.1346, 0.4749, 0.1341, 0.4946, 0.129, 0.496, 0.1297, 0.2519, 0.06652, 0.2451, 0.1159, 0.2998, 0.1459, 0.3025, 0.1611, 0.2344, 0.1297, 0.2519, 0.1459, 0.3025, 0.1611, 0.2951, 0.06652, 0.2451, 0.09639, 0.2268, 0.1308, 0.2922, 0.1159, 0.2998, 0.09639, 0.2268, 0.1611, 0.2344, 0.1611, 0.2951, 0.1308, 0.2922, 0.1476, 0.4828, 0.1416, 0.4845, 0.129, 0.496, 0.1341, 0.4946, 0.1293, 0.3989, 0.1368, 0.396, 0.1362, 0.4157, 0.1293, 0.4184, 0.1293, 0.4184, 0.1362, 0.4157, 0.1352, 0.4552, 0.1292, 0.4572, 0.1524, 0.3947, 0.1446, 0.3977, 0.144, 0.415, 0.1514, 0.4123, 0.1514, 0.4123, 0.144, 0.415, 0.1428, 0.4498, 0.1495, 0.4475, 0.1446, 0.3977, 0.1293, 0.3989, 0.1293, 0.4184, 0.144, 0.415, 0.144, 0.415, 0.1293, 0.4184, 0.1292, 0.4572, 0.1428, 0.4498, 0.1368, 0.396, 0.1524, 0.3947, 0.1514, 0.4123, 0.1362, 0.4157, 0.1362, 0.4157, 0.1514, 0.4123, 0.1495, 0.4475, 0.1352, 0.4552, 0.1373, 0.3763, 0.1533, 0.3771, 0.1524, 0.3947, 0.1368, 0.396, 0.1452, 0.3803, 0.1294, 0.3795, 0.1293, 0.3989, 0.1446, 0.3977, 0.1533, 0.3771, 0.1452, 0.3803, 0.1446, 0.3977, 0.1524, 0.3947, 0.1294, 0.3795, 0.1373, 0.3763, 0.1368, 0.396, 0.1293, 0.3989, 0.1292, 0.4572, 0.1352, 0.4552, 0.1346, 0.4749, 0.1291, 0.4766, 0.1495, 0.4475, 0.1428, 0.4498, 0.1422, 0.4671, 0.1486, 0.4651, 0.1428, 0.4498, 0.1292, 0.4572, 0.1291, 0.4766, 0.1422, 0.4671, 0.1352, 0.4552, 0.1495, 0.4475, 0.1486, 0.4651, 0.1346, 0.4749])
me_cube_000.materials.append(mat_material_001)
me_cube_000.use_remesh_preserve_volume = False
me_cube_000.use_remesh_preserve_attributes = False
me_cube_000.use_mirror_vertex_groups = False
me_cube_000.update()

# ---- objects
ob_roundcube_001 = bpy.data.objects.new('Roundcube.001', me_roundcube_002)
ob_roundcube = bpy.data.objects.new('Roundcube', me_roundcube)
ob_cube_003 = bpy.data.objects.new('Cube.003', me_cube_002)
ob_cube_005 = bpy.data.objects.new('Cube.005', me_cube_003)
ob_cube_002 = bpy.data.objects.new('Cube.002', me_cube_002)
ob_rig = bpy.data.objects.new('Rig', None)
ob_verticaljoint = bpy.data.objects.new('VerticalJoint', None)
ob_lightdome = bpy.data.objects.new('LightDome', light_lightdome)
ob_fillerlight = bpy.data.objects.new('FillerLight', light_fillerlight)
ob_mainlight = bpy.data.objects.new('Mainlight', light_mainlight)
ob_camera = bpy.data.objects.new('Camera', cam_camera)
ob_plane_001 = bpy.data.objects.new('Plane.001', me_plane_001)
ob_cube_001 = bpy.data.objects.new('Cube.001', me_cube_001)
ob_cube_007 = bpy.data.objects.new('Cube.007', me_cube_004)
ob_cube_000 = bpy.data.objects.new('Cube.000', me_cube_006)
ob_cabbage_leaves = bpy.data.objects.new('Cabbage_Leaves', me_cube_000)

# ---- transforms, parenting, visibility, modifiers, constraints
ob_roundcube_001.location = (0.0, 0.0, 4.868)
ob_roundcube_001.scale = (2.163, 2.163, 2.163)
ob_roundcube_001.lineart.crease_threshold = 0.0
_m = ob_roundcube_001.modifiers.new('Subsurf', 'SUBSURF')
_m.uv_smooth = 'PRESERVE_CORNERS'
_m.quality = 2
_m.levels = 2
_m.show_only_control_edges = False
_m = ob_roundcube_001.modifiers.new('Displace', 'DISPLACE')
_m.strength = 0.34
ob_roundcube.location = (0.0, 0.0, 4.868)
ob_roundcube.scale = (2.062, 2.062, 2.062)
ob_roundcube.show_instancer_for_render = False
ob_roundcube.lineart.crease_threshold = 0.0
_m = ob_roundcube.modifiers.new('Subsurf', 'SUBSURF')
_m.uv_smooth = 'PRESERVE_CORNERS'
_m.quality = 2
_m.levels = 2
_m.show_only_control_edges = False
_m = ob_roundcube.modifiers.new('Displace', 'DISPLACE')
_m.strength = 0.34
_m = ob_roundcube.modifiers.new('ParticleSystem 1', 'PARTICLE_SYSTEM')
ob_cube_003.location = (0.2006, -0.1197, 1.177)
ob_cube_003.rotation_euler = (0.07095, -0.1998, 2.269)
ob_cube_003.scale = (0.7399, 0.7399, 0.7399)
ob_cube_003.lineart.crease_threshold = 0.0
_m = ob_cube_003.modifiers.new('Subsurf', 'SUBSURF')
_m.uv_smooth = 'PRESERVE_CORNERS'
_m.quality = 2
_m.show_only_control_edges = False
ob_cube_005.location = (0.03981, -0.03515, 1.847)
ob_cube_005.rotation_euler = (-0.5746, 0.6607, 0.2598)
ob_cube_005.scale = (0.6586, 0.6586, 0.6586)
ob_cube_005.lineart.crease_threshold = 0.0
_m = ob_cube_005.modifiers.new('Subsurf', 'SUBSURF')
_m.uv_smooth = 'PRESERVE_CORNERS'
_m.quality = 2
_m.show_only_control_edges = False
ob_cube_002.location = (-0.02254, -0.02788, 1.629)
ob_cube_002.rotation_euler = (0.07095, -0.1998, 0.7318)
ob_cube_002.scale = (0.7399, 0.7399, 0.7399)
ob_cube_002.lineart.crease_threshold = 0.0
_m = ob_cube_002.modifiers.new('Subsurf', 'SUBSURF')
_m.uv_smooth = 'PRESERVE_CORNERS'
_m.quality = 2
_m.show_only_control_edges = False
ob_rig.location = (0.0, 0.0, 0.0)
ob_rig.rotation_mode = 'YXZ'
ob_rig.rotation_euler = (0.0, 0.0, -0.7854)
ob_rig.empty_image_offset = (0.0, 0.0)
ob_rig.hide_select = True
ob_rig.lineart.crease_threshold = 0.0
ob_verticaljoint.parent = ob_rig
ob_verticaljoint.location = (0.0, 0.0, 0.0)
ob_verticaljoint.empty_image_offset = (0.0, 0.0)
ob_verticaljoint.hide_select = True
ob_verticaljoint.lineart.crease_threshold = 0.0
ob_lightdome.parent = ob_verticaljoint
ob_lightdome.location = (0.0, 0.0, 0.0)
ob_lightdome.hide_select = True
ob_lightdome.lineart.crease_threshold = 0.0
ob_fillerlight.parent = ob_verticaljoint
ob_fillerlight.location = (0.0, 0.0, 0.0)
ob_fillerlight.rotation_euler = (0.0, -1.265, 2.007)
ob_fillerlight.hide_select = True
ob_fillerlight.lineart.crease_threshold = 0.0
ob_mainlight.parent = ob_verticaljoint
ob_mainlight.location = (0.0, 0.0, 0.0)
ob_mainlight.rotation_euler = (1.178, 0.0, 1.571)
ob_mainlight.hide_select = True
ob_mainlight.lineart.crease_threshold = 0.0
ob_camera.parent = ob_verticaljoint
ob_camera.location = (0.0, -241.9, 139.7)
ob_camera.rotation_euler = (1.047, 0.0, 0.0)
ob_camera.hide_select = True
ob_camera.lineart.crease_threshold = 0.0
ob_plane_001.location = (0.0, 0.0, 0.0)
ob_plane_001.hide_render = True
ob_plane_001.lineart.crease_threshold = 0.0
ob_cube_001.location = (0.0, 0.0, 0.0)
ob_cube_001.scale = (1.0, 1.0, 0.5)
ob_cube_001.hide_render = True
ob_cube_001.display_type = 'WIRE'
ob_cube_001.lineart.crease_threshold = 0.0
_m = ob_cube_001.modifiers.new('Array', 'ARRAY')
_m.count = 18
_m.constant_offset_displace = (0.0, 0.0, 0.0)
_m.relative_offset_displace = (0.0, 0.0, 1.0)
ob_cube_007.location = (-2.384e-07, 0.0, 2.82)
ob_cube_007.rotation_euler = (0.0, -0.0, 0.7854)
ob_cube_007.scale = (2.828, 2.828, 2.828)
ob_cube_007.hide_render = True
ob_cube_007.display_type = 'WIRE'
ob_cube_007.lineart.crease_threshold = 0.0
ob_cube_000.location = (0.0, 0.0, 0.0)
ob_cube_000.scale = (0.56, 0.56, 0.56)
ob_cube_000.lineart.crease_threshold = 0.0
_m = ob_cube_000.modifiers.new('Subsurf', 'SUBSURF')
_m.uv_smooth = 'PRESERVE_CORNERS'
_m.quality = 2
_m.show_only_control_edges = False
ob_cabbage_leaves.location = (0.0, 0.0, 0.0)
ob_cabbage_leaves.scale = (0.7399, 0.7399, 0.7399)
ob_cabbage_leaves.lineart.crease_threshold = 0.0
_m = ob_cabbage_leaves.modifiers.new('Subsurf', 'SUBSURF')
_m.uv_smooth = 'PRESERVE_CORNERS'
_m.quality = 1
_m.render_levels = 1
_m.show_only_control_edges = False

# ---- collection membership
col_collection_1.objects.link(ob_roundcube_001)
col_collection_1.objects.link(ob_roundcube)
col_collection_1.objects.link(ob_cube_003)
col_collection_1.objects.link(ob_cube_005)
col_collection_1.objects.link(ob_cube_002)
col_collection_1.objects.link(ob_rig)
col_collection_1.objects.link(ob_verticaljoint)
col_collection_1.objects.link(ob_lightdome)
col_collection_1.objects.link(ob_fillerlight)
col_collection_1.objects.link(ob_mainlight)
col_collection_1.objects.link(ob_camera)
col_collection_1.objects.link(ob_plane_001)
col_collection_1.objects.link(ob_cube_001)
col_collection_1.objects.link(ob_cube_007)
col_collection_1.objects.link(ob_cube_000)
col_collection_11.objects.link(ob_cabbage_leaves)
def _layer_coll(name, lc=None):
    lc = lc or bpy.context.view_layer.layer_collection
    for c in lc.children:
        if c.name == name: return c
        r = _layer_coll(name, c)
        if r: return r
_layer_coll('Collection 1').holdout = True

# ---- scene / render settings (as saved in the file)
scene.camera = ob_camera
scene.frame_start = 1; scene.frame_end = 250; scene.frame_set(0)
scene.render.engine = 'BLENDER_EEVEE_NEXT'
scene.render.image_settings.compression = 0
scene.render.resolution_x = 384
scene.render.resolution_y = 384
scene.render.dither_intensity = 0.0
scene.render.film_transparent = True
scene.cycles.use_denoising = False
scene.cycles.samples = 128
scene.cycles.sampling_pattern = 'TABULATED_SOBOL'
scene.cycles.use_adaptive_sampling = False
scene.cycles.use_light_tree = False
scene.cycles.blur_glossy = 0.0
scene.cycles.sample_clamp_indirect = 0.0
scene.view_settings.view_transform = 'Standard'
bpy.context.view_layer.update()
